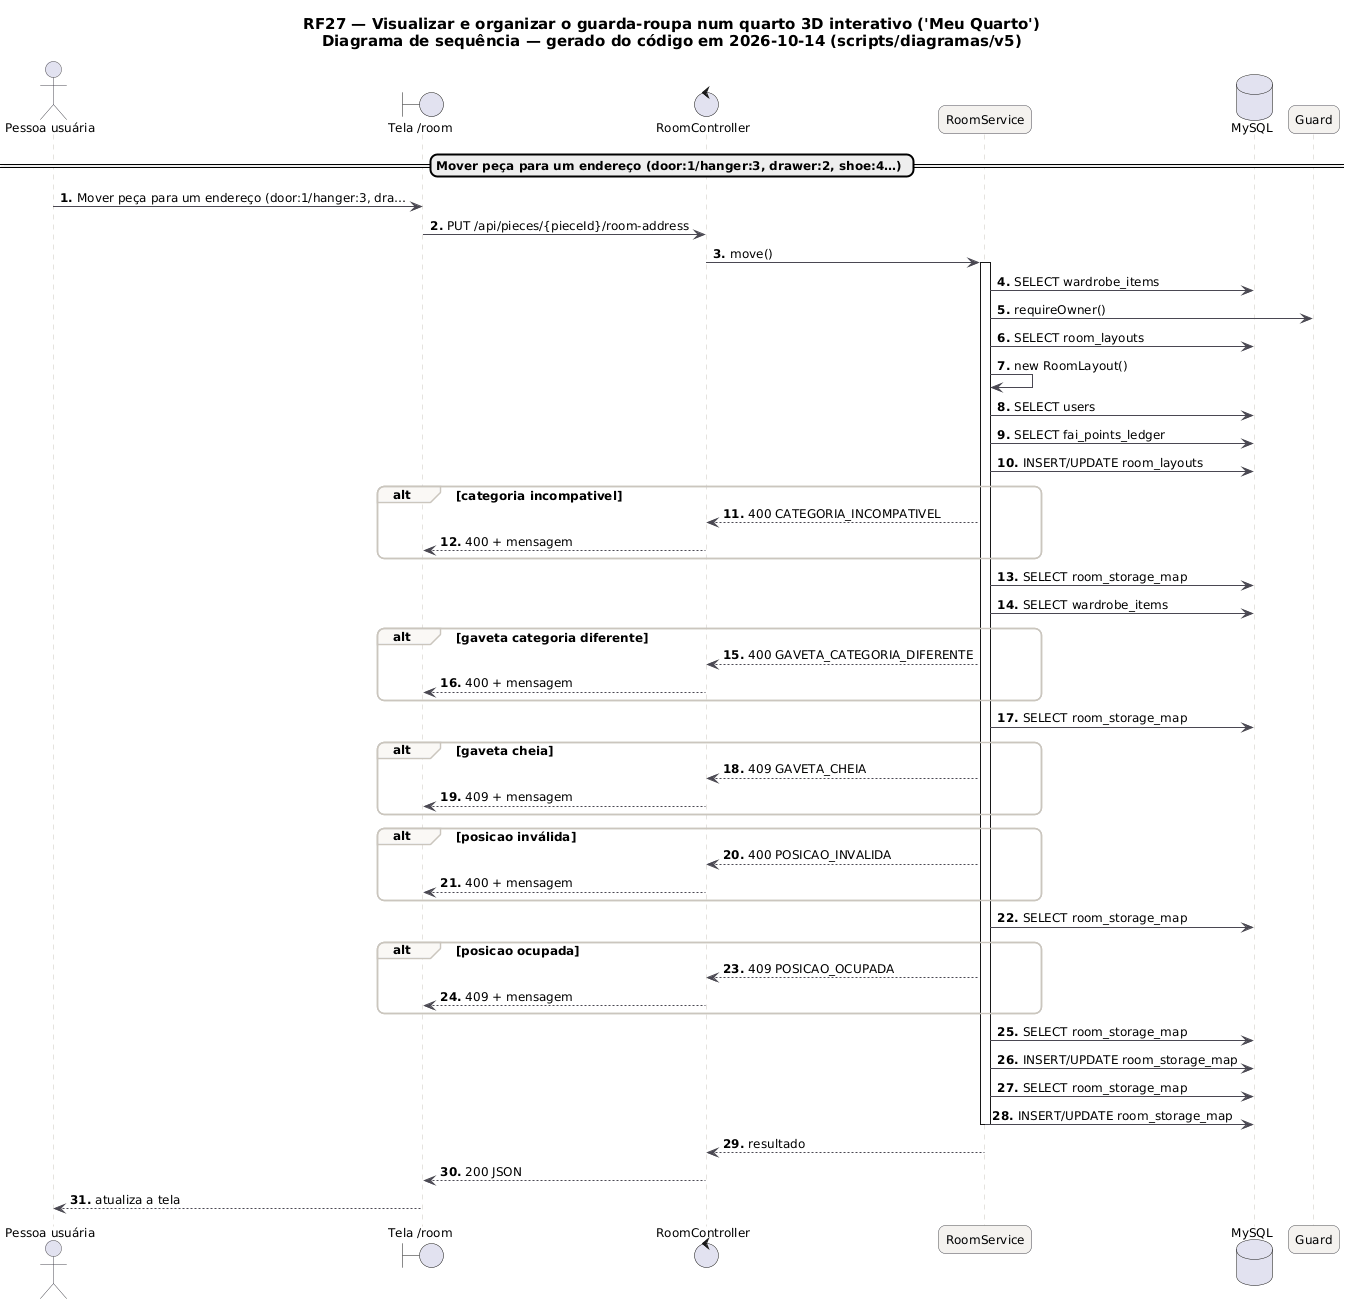

The diagram above was rendered by PlantUML. Its source (embedded in the PNG):
@startuml RF27_Sequencia
skinparam backgroundColor #FFFFFF
skinparam shadowing false
skinparam defaultFontName "DejaVu Sans"
skinparam defaultFontSize 12
skinparam titleFontSize 15
skinparam roundcorner 14
skinparam ArrowColor #52606D
skinparam note {
  BackgroundColor #FFFDEB
  BorderColor #D8CE78
  FontColor #554F24
}
skinparam sequence {
  ArrowColor #4A4852
  LifeLineBorderColor #CBC6BE
  ParticipantBackgroundColor #F4F2EF
  ParticipantBorderColor #4A4852
  ActorBorderColor #4A4852
  GroupBorderColor #CBC6BE
  GroupBackgroundColor #FAF8F5
}
autonumber "<b>0."
title RF27 — Visualizar e organizar o guarda-roupa num quarto 3D interativo ('Meu Quarto')\nDiagrama de sequência — gerado do código em 2026-10-14 (scripts/diagramas/v5)

actor "Pessoa usuária" as U
boundary "Tela /room" as P
control "RoomController" as RoomController
participant "RoomService" as RoomService
database "MySQL" as DB_MySQL
participant "Guard" as Guard
== Mover peça para um endereço (door:1/hanger:3, drawer:2, shoe:4…) ==
U -> P : Mover peça para um endereço (door:1/hanger:3, dra…
P -> RoomController : PUT /api/pieces/{pieceId}/room-address
RoomController -> RoomService : move()
activate RoomService
RoomService -> DB_MySQL : SELECT wardrobe_items
RoomService -> Guard : requireOwner()
RoomService -> DB_MySQL : SELECT room_layouts
RoomService -> RoomService : new RoomLayout()
RoomService -> DB_MySQL : SELECT users
RoomService -> DB_MySQL : SELECT fai_points_ledger
RoomService -> DB_MySQL : INSERT/UPDATE room_layouts
alt categoria incompativel
RoomService --> RoomController : 400 CATEGORIA_INCOMPATIVEL
RoomController --> P : 400 + mensagem
end
RoomService -> DB_MySQL : SELECT room_storage_map
RoomService -> DB_MySQL : SELECT wardrobe_items
alt gaveta categoria diferente
RoomService --> RoomController : 400 GAVETA_CATEGORIA_DIFERENTE
RoomController --> P : 400 + mensagem
end
RoomService -> DB_MySQL : SELECT room_storage_map
alt gaveta cheia
RoomService --> RoomController : 409 GAVETA_CHEIA
RoomController --> P : 409 + mensagem
end
alt posicao inválida
RoomService --> RoomController : 400 POSICAO_INVALIDA
RoomController --> P : 400 + mensagem
end
RoomService -> DB_MySQL : SELECT room_storage_map
alt posicao ocupada
RoomService --> RoomController : 409 POSICAO_OCUPADA
RoomController --> P : 409 + mensagem
end
RoomService -> DB_MySQL : SELECT room_storage_map
RoomService -> DB_MySQL : INSERT/UPDATE room_storage_map
RoomService -> DB_MySQL : SELECT room_storage_map
RoomService -> DB_MySQL : INSERT/UPDATE room_storage_map
deactivate RoomService
RoomService --> RoomController : resultado
RoomController --> P : 200 JSON
P --> U : atualiza a tela
@enduml